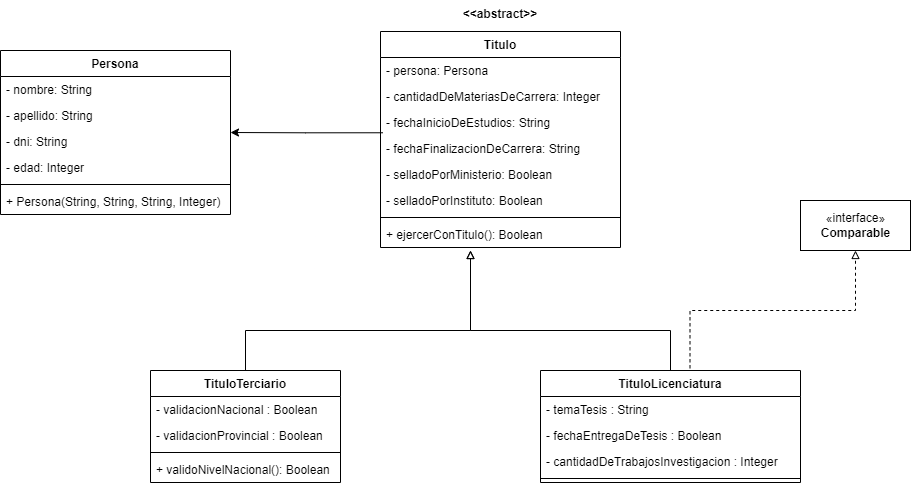

The diagram above was exported from draw.io. Its source (the exported page's mxGraphModel, read from the mxfile embedded in the PNG):
<mxGraphModel dx="1091" dy="652" grid="1" gridSize="10" guides="1" tooltips="1" connect="1" arrows="1" fold="1" page="1" pageScale="1" pageWidth="1169" pageHeight="827" math="0" shadow="0">
  <root>
    <mxCell id="0" />
    <mxCell id="1" parent="0" />
    <mxCell id="W2ZfxKOe9agu3fWe0VHk-1" value="Titulo" style="swimlane;fontStyle=1;align=center;verticalAlign=top;childLayout=stackLayout;horizontal=1;startSize=26;horizontalStack=0;resizeParent=1;resizeParentMax=0;resizeLast=0;collapsible=1;marginBottom=0;" vertex="1" parent="1">
      <mxGeometry x="410" y="141" width="240" height="216" as="geometry" />
    </mxCell>
    <mxCell id="W2ZfxKOe9agu3fWe0VHk-2" value="- persona: Persona" style="text;strokeColor=none;fillColor=none;align=left;verticalAlign=top;spacingLeft=4;spacingRight=4;overflow=hidden;rotatable=0;points=[[0,0.5],[1,0.5]];portConstraint=eastwest;" vertex="1" parent="W2ZfxKOe9agu3fWe0VHk-1">
      <mxGeometry y="26" width="240" height="26" as="geometry" />
    </mxCell>
    <mxCell id="W2ZfxKOe9agu3fWe0VHk-12" value="- cantidadDeMateriasDeCarrera: Integer" style="text;strokeColor=none;fillColor=none;align=left;verticalAlign=top;spacingLeft=4;spacingRight=4;overflow=hidden;rotatable=0;points=[[0,0.5],[1,0.5]];portConstraint=eastwest;" vertex="1" parent="W2ZfxKOe9agu3fWe0VHk-1">
      <mxGeometry y="52" width="240" height="26" as="geometry" />
    </mxCell>
    <mxCell id="W2ZfxKOe9agu3fWe0VHk-13" value="- fechaInicioDeEstudios: String" style="text;strokeColor=none;fillColor=none;align=left;verticalAlign=top;spacingLeft=4;spacingRight=4;overflow=hidden;rotatable=0;points=[[0,0.5],[1,0.5]];portConstraint=eastwest;" vertex="1" parent="W2ZfxKOe9agu3fWe0VHk-1">
      <mxGeometry y="78" width="240" height="26" as="geometry" />
    </mxCell>
    <mxCell id="W2ZfxKOe9agu3fWe0VHk-14" value="- fechaFinalizacionDeCarrera: String" style="text;strokeColor=none;fillColor=none;align=left;verticalAlign=top;spacingLeft=4;spacingRight=4;overflow=hidden;rotatable=0;points=[[0,0.5],[1,0.5]];portConstraint=eastwest;" vertex="1" parent="W2ZfxKOe9agu3fWe0VHk-1">
      <mxGeometry y="104" width="240" height="26" as="geometry" />
    </mxCell>
    <mxCell id="W2ZfxKOe9agu3fWe0VHk-15" value="- selladoPorMinisterio: Boolean" style="text;strokeColor=none;fillColor=none;align=left;verticalAlign=top;spacingLeft=4;spacingRight=4;overflow=hidden;rotatable=0;points=[[0,0.5],[1,0.5]];portConstraint=eastwest;" vertex="1" parent="W2ZfxKOe9agu3fWe0VHk-1">
      <mxGeometry y="130" width="240" height="26" as="geometry" />
    </mxCell>
    <mxCell id="W2ZfxKOe9agu3fWe0VHk-16" value="- selladoPorInstituto: Boolean" style="text;strokeColor=none;fillColor=none;align=left;verticalAlign=top;spacingLeft=4;spacingRight=4;overflow=hidden;rotatable=0;points=[[0,0.5],[1,0.5]];portConstraint=eastwest;" vertex="1" parent="W2ZfxKOe9agu3fWe0VHk-1">
      <mxGeometry y="156" width="240" height="26" as="geometry" />
    </mxCell>
    <mxCell id="W2ZfxKOe9agu3fWe0VHk-3" value="" style="line;strokeWidth=1;fillColor=none;align=left;verticalAlign=middle;spacingTop=-1;spacingLeft=3;spacingRight=3;rotatable=0;labelPosition=right;points=[];portConstraint=eastwest;" vertex="1" parent="W2ZfxKOe9agu3fWe0VHk-1">
      <mxGeometry y="182" width="240" height="8" as="geometry" />
    </mxCell>
    <mxCell id="W2ZfxKOe9agu3fWe0VHk-4" value="+ ejercerConTitulo(): Boolean" style="text;strokeColor=none;fillColor=none;align=left;verticalAlign=top;spacingLeft=4;spacingRight=4;overflow=hidden;rotatable=0;points=[[0,0.5],[1,0.5]];portConstraint=eastwest;" vertex="1" parent="W2ZfxKOe9agu3fWe0VHk-1">
      <mxGeometry y="190" width="240" height="26" as="geometry" />
    </mxCell>
    <mxCell id="W2ZfxKOe9agu3fWe0VHk-5" value="Persona" style="swimlane;fontStyle=1;align=center;verticalAlign=top;childLayout=stackLayout;horizontal=1;startSize=26;horizontalStack=0;resizeParent=1;resizeParentMax=0;resizeLast=0;collapsible=1;marginBottom=0;" vertex="1" parent="1">
      <mxGeometry x="30" y="160" width="230" height="164" as="geometry" />
    </mxCell>
    <mxCell id="W2ZfxKOe9agu3fWe0VHk-6" value="- nombre: String" style="text;strokeColor=none;fillColor=none;align=left;verticalAlign=top;spacingLeft=4;spacingRight=4;overflow=hidden;rotatable=0;points=[[0,0.5],[1,0.5]];portConstraint=eastwest;" vertex="1" parent="W2ZfxKOe9agu3fWe0VHk-5">
      <mxGeometry y="26" width="230" height="26" as="geometry" />
    </mxCell>
    <mxCell id="W2ZfxKOe9agu3fWe0VHk-9" value="- apellido: String" style="text;strokeColor=none;fillColor=none;align=left;verticalAlign=top;spacingLeft=4;spacingRight=4;overflow=hidden;rotatable=0;points=[[0,0.5],[1,0.5]];portConstraint=eastwest;" vertex="1" parent="W2ZfxKOe9agu3fWe0VHk-5">
      <mxGeometry y="52" width="230" height="26" as="geometry" />
    </mxCell>
    <mxCell id="W2ZfxKOe9agu3fWe0VHk-11" value="- dni: String" style="text;strokeColor=none;fillColor=none;align=left;verticalAlign=top;spacingLeft=4;spacingRight=4;overflow=hidden;rotatable=0;points=[[0,0.5],[1,0.5]];portConstraint=eastwest;" vertex="1" parent="W2ZfxKOe9agu3fWe0VHk-5">
      <mxGeometry y="78" width="230" height="26" as="geometry" />
    </mxCell>
    <mxCell id="W2ZfxKOe9agu3fWe0VHk-10" value="- edad: Integer" style="text;strokeColor=none;fillColor=none;align=left;verticalAlign=top;spacingLeft=4;spacingRight=4;overflow=hidden;rotatable=0;points=[[0,0.5],[1,0.5]];portConstraint=eastwest;" vertex="1" parent="W2ZfxKOe9agu3fWe0VHk-5">
      <mxGeometry y="104" width="230" height="26" as="geometry" />
    </mxCell>
    <mxCell id="W2ZfxKOe9agu3fWe0VHk-7" value="" style="line;strokeWidth=1;fillColor=none;align=left;verticalAlign=middle;spacingTop=-1;spacingLeft=3;spacingRight=3;rotatable=0;labelPosition=right;points=[];portConstraint=eastwest;" vertex="1" parent="W2ZfxKOe9agu3fWe0VHk-5">
      <mxGeometry y="130" width="230" height="8" as="geometry" />
    </mxCell>
    <mxCell id="W2ZfxKOe9agu3fWe0VHk-8" value="+ Persona(String, String, String, Integer)" style="text;strokeColor=none;fillColor=none;align=left;verticalAlign=top;spacingLeft=4;spacingRight=4;overflow=hidden;rotatable=0;points=[[0,0.5],[1,0.5]];portConstraint=eastwest;" vertex="1" parent="W2ZfxKOe9agu3fWe0VHk-5">
      <mxGeometry y="138" width="230" height="26" as="geometry" />
    </mxCell>
    <mxCell id="W2ZfxKOe9agu3fWe0VHk-33" style="edgeStyle=orthogonalEdgeStyle;rounded=0;orthogonalLoop=1;jettySize=auto;html=1;endArrow=block;endFill=0;" edge="1" parent="1" source="W2ZfxKOe9agu3fWe0VHk-17">
      <mxGeometry relative="1" as="geometry">
        <mxPoint x="500" y="360" as="targetPoint" />
        <Array as="points">
          <mxPoint x="275" y="440" />
          <mxPoint x="500" y="440" />
        </Array>
      </mxGeometry>
    </mxCell>
    <mxCell id="W2ZfxKOe9agu3fWe0VHk-17" value="TituloTerciario" style="swimlane;fontStyle=1;align=center;verticalAlign=top;childLayout=stackLayout;horizontal=1;startSize=26;horizontalStack=0;resizeParent=1;resizeParentMax=0;resizeLast=0;collapsible=1;marginBottom=0;" vertex="1" parent="1">
      <mxGeometry x="180" y="480" width="190" height="112" as="geometry" />
    </mxCell>
    <mxCell id="W2ZfxKOe9agu3fWe0VHk-18" value="- validacionNacional : Boolean" style="text;strokeColor=none;fillColor=none;align=left;verticalAlign=top;spacingLeft=4;spacingRight=4;overflow=hidden;rotatable=0;points=[[0,0.5],[1,0.5]];portConstraint=eastwest;" vertex="1" parent="W2ZfxKOe9agu3fWe0VHk-17">
      <mxGeometry y="26" width="190" height="26" as="geometry" />
    </mxCell>
    <mxCell id="W2ZfxKOe9agu3fWe0VHk-27" value="- validacionProvincial : Boolean" style="text;strokeColor=none;fillColor=none;align=left;verticalAlign=top;spacingLeft=4;spacingRight=4;overflow=hidden;rotatable=0;points=[[0,0.5],[1,0.5]];portConstraint=eastwest;" vertex="1" parent="W2ZfxKOe9agu3fWe0VHk-17">
      <mxGeometry y="52" width="190" height="26" as="geometry" />
    </mxCell>
    <mxCell id="W2ZfxKOe9agu3fWe0VHk-19" value="" style="line;strokeWidth=1;fillColor=none;align=left;verticalAlign=middle;spacingTop=-1;spacingLeft=3;spacingRight=3;rotatable=0;labelPosition=right;points=[];portConstraint=eastwest;" vertex="1" parent="W2ZfxKOe9agu3fWe0VHk-17">
      <mxGeometry y="78" width="190" height="8" as="geometry" />
    </mxCell>
    <mxCell id="W2ZfxKOe9agu3fWe0VHk-20" value="+ validoNivelNacional(): Boolean" style="text;strokeColor=none;fillColor=none;align=left;verticalAlign=top;spacingLeft=4;spacingRight=4;overflow=hidden;rotatable=0;points=[[0,0.5],[1,0.5]];portConstraint=eastwest;" vertex="1" parent="W2ZfxKOe9agu3fWe0VHk-17">
      <mxGeometry y="86" width="190" height="26" as="geometry" />
    </mxCell>
    <mxCell id="W2ZfxKOe9agu3fWe0VHk-32" style="edgeStyle=orthogonalEdgeStyle;rounded=0;orthogonalLoop=1;jettySize=auto;html=1;endArrow=block;endFill=0;" edge="1" parent="1" source="W2ZfxKOe9agu3fWe0VHk-21">
      <mxGeometry relative="1" as="geometry">
        <mxPoint x="500" y="360" as="targetPoint" />
        <Array as="points">
          <mxPoint x="700" y="440" />
          <mxPoint x="500" y="440" />
        </Array>
      </mxGeometry>
    </mxCell>
    <mxCell id="W2ZfxKOe9agu3fWe0VHk-21" value="TituloLicenciatura" style="swimlane;fontStyle=1;align=center;verticalAlign=top;childLayout=stackLayout;horizontal=1;startSize=26;horizontalStack=0;resizeParent=1;resizeParentMax=0;resizeLast=0;collapsible=1;marginBottom=0;" vertex="1" parent="1">
      <mxGeometry x="570" y="480" width="260" height="112" as="geometry" />
    </mxCell>
    <mxCell id="W2ZfxKOe9agu3fWe0VHk-22" value="- temaTesis : String" style="text;strokeColor=none;fillColor=none;align=left;verticalAlign=top;spacingLeft=4;spacingRight=4;overflow=hidden;rotatable=0;points=[[0,0.5],[1,0.5]];portConstraint=eastwest;" vertex="1" parent="W2ZfxKOe9agu3fWe0VHk-21">
      <mxGeometry y="26" width="260" height="26" as="geometry" />
    </mxCell>
    <mxCell id="W2ZfxKOe9agu3fWe0VHk-25" value="- fechaEntregaDeTesis : Boolean" style="text;strokeColor=none;fillColor=none;align=left;verticalAlign=top;spacingLeft=4;spacingRight=4;overflow=hidden;rotatable=0;points=[[0,0.5],[1,0.5]];portConstraint=eastwest;" vertex="1" parent="W2ZfxKOe9agu3fWe0VHk-21">
      <mxGeometry y="52" width="260" height="26" as="geometry" />
    </mxCell>
    <mxCell id="W2ZfxKOe9agu3fWe0VHk-26" value="- cantidadDeTrabajosInvestigacion : Integer" style="text;strokeColor=none;fillColor=none;align=left;verticalAlign=top;spacingLeft=4;spacingRight=4;overflow=hidden;rotatable=0;points=[[0,0.5],[1,0.5]];portConstraint=eastwest;" vertex="1" parent="W2ZfxKOe9agu3fWe0VHk-21">
      <mxGeometry y="78" width="260" height="26" as="geometry" />
    </mxCell>
    <mxCell id="W2ZfxKOe9agu3fWe0VHk-23" value="" style="line;strokeWidth=1;fillColor=none;align=left;verticalAlign=middle;spacingTop=-1;spacingLeft=3;spacingRight=3;rotatable=0;labelPosition=right;points=[];portConstraint=eastwest;" vertex="1" parent="W2ZfxKOe9agu3fWe0VHk-21">
      <mxGeometry y="104" width="260" height="8" as="geometry" />
    </mxCell>
    <mxCell id="W2ZfxKOe9agu3fWe0VHk-31" style="edgeStyle=orthogonalEdgeStyle;rounded=0;orthogonalLoop=1;jettySize=auto;html=1;dashed=1;endArrow=block;endFill=0;exitX=0.575;exitY=-0.02;exitDx=0;exitDy=0;exitPerimeter=0;" edge="1" parent="1" source="W2ZfxKOe9agu3fWe0VHk-21" target="W2ZfxKOe9agu3fWe0VHk-28">
      <mxGeometry relative="1" as="geometry" />
    </mxCell>
    <mxCell id="W2ZfxKOe9agu3fWe0VHk-28" value="«interface»&lt;br&gt;&lt;b&gt;Comparable&lt;/b&gt;" style="html=1;" vertex="1" parent="1">
      <mxGeometry x="830" y="310" width="110" height="50" as="geometry" />
    </mxCell>
    <mxCell id="W2ZfxKOe9agu3fWe0VHk-29" value="&lt;&lt;abstract&gt;&gt;" style="text;align=center;fontStyle=1;verticalAlign=middle;spacingLeft=3;spacingRight=3;strokeColor=none;rotatable=0;points=[[0,0.5],[1,0.5]];portConstraint=eastwest;" vertex="1" parent="1">
      <mxGeometry x="490" y="110" width="80" height="26" as="geometry" />
    </mxCell>
    <mxCell id="W2ZfxKOe9agu3fWe0VHk-30" style="edgeStyle=orthogonalEdgeStyle;rounded=0;orthogonalLoop=1;jettySize=auto;html=1;exitX=0.01;exitY=-0.105;exitDx=0;exitDy=0;exitPerimeter=0;" edge="1" parent="1" source="W2ZfxKOe9agu3fWe0VHk-14" target="W2ZfxKOe9agu3fWe0VHk-5">
      <mxGeometry relative="1" as="geometry" />
    </mxCell>
  </root>
</mxGraphModel>